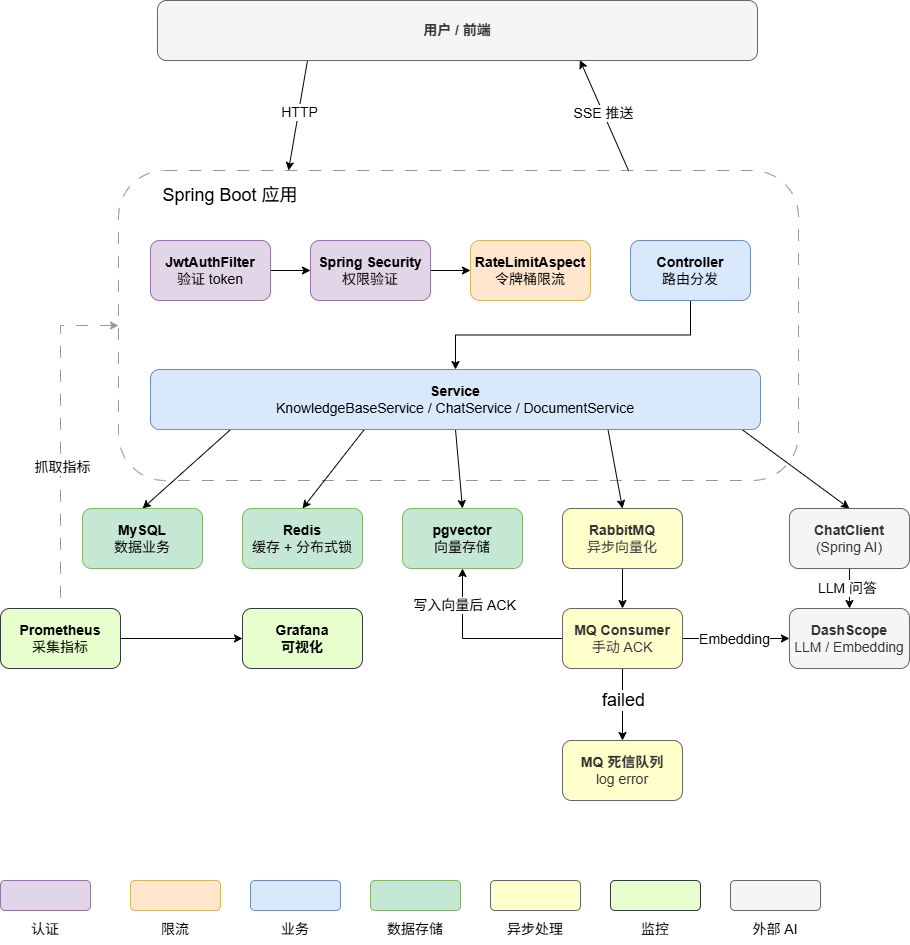

The diagram above was exported from draw.io. Its source (the exported page's mxGraphModel, read from the mxfile embedded in the PNG):
<mxGraphModel dx="2040" dy="1243" grid="1" gridSize="10" guides="1" tooltips="1" connect="1" arrows="1" fold="1" page="1" pageScale="1" pageWidth="850" pageHeight="1100" math="0" shadow="0">
  <root>
    <mxCell id="0" />
    <mxCell id="1" parent="0" />
    <mxCell id="W-Qm5k1ZzHfIk_-qFkm4-4" parent="1" style="rounded=1;whiteSpace=wrap;html=1;fillColor=none;dashed=1;dashPattern=12 12;strokeColor=#999999;" value="" vertex="1">
      <mxGeometry height="310" width="680" x="-52" y="240" as="geometry" />
    </mxCell>
    <mxCell id="W-Qm5k1ZzHfIk_-qFkm4-7" edge="1" parent="1" source="IfMfHgVYIty4ufo1GrjC-1" style="rounded=0;orthogonalLoop=1;jettySize=auto;html=1;exitX=0.25;exitY=1;exitDx=0;exitDy=0;entryX=0.25;entryY=0;entryDx=0;entryDy=0;" target="W-Qm5k1ZzHfIk_-qFkm4-4">
      <mxGeometry relative="1" as="geometry" />
    </mxCell>
    <mxCell id="W-Qm5k1ZzHfIk_-qFkm4-9" connectable="0" parent="W-Qm5k1ZzHfIk_-qFkm4-7" style="edgeLabel;html=1;align=center;verticalAlign=middle;resizable=0;points=[];" value="&lt;font style=&quot;font-size: 14px;&quot;&gt;HTTP&lt;/font&gt;" vertex="1">
      <mxGeometry relative="1" x="-0.0685" as="geometry">
        <mxPoint as="offset" />
      </mxGeometry>
    </mxCell>
    <mxCell id="Ekot9lN4zTEgfTEZeGA2-9" edge="1" parent="1" source="IfMfHgVYIty4ufo1GrjC-1" style="rounded=0;orthogonalLoop=1;jettySize=auto;html=1;exitX=0.704;exitY=0.993;exitDx=0;exitDy=0;entryX=0.75;entryY=0;entryDx=0;entryDy=0;exitPerimeter=0;startArrow=classic;startFill=1;endArrow=none;endFill=0;" target="W-Qm5k1ZzHfIk_-qFkm4-4">
      <mxGeometry relative="1" as="geometry" />
    </mxCell>
    <mxCell id="Ekot9lN4zTEgfTEZeGA2-11" connectable="0" parent="Ekot9lN4zTEgfTEZeGA2-9" style="edgeLabel;html=1;align=center;verticalAlign=middle;resizable=0;points=[];" value="&lt;font style=&quot;font-size: 14px;&quot;&gt;SSE 推送&lt;/font&gt;" vertex="1">
      <mxGeometry relative="1" x="-0.0357" as="geometry">
        <mxPoint as="offset" />
      </mxGeometry>
    </mxCell>
    <mxCell id="IfMfHgVYIty4ufo1GrjC-1" parent="1" style="rounded=1;whiteSpace=wrap;html=1;fillColor=#f5f5f5;fontColor=#333333;strokeColor=#666666;" value="&lt;font style=&quot;font-size: 14px;&quot;&gt;&lt;b&gt;用户 / 前端&lt;/b&gt;&lt;/font&gt;" vertex="1">
      <mxGeometry height="60" width="600" x="-13" y="70" as="geometry" />
    </mxCell>
    <mxCell id="IfMfHgVYIty4ufo1GrjC-18" edge="1" parent="1" source="IfMfHgVYIty4ufo1GrjC-3" style="edgeStyle=orthogonalEdgeStyle;rounded=0;orthogonalLoop=1;jettySize=auto;html=1;" target="IfMfHgVYIty4ufo1GrjC-4" value="">
      <mxGeometry relative="1" as="geometry" />
    </mxCell>
    <mxCell id="IfMfHgVYIty4ufo1GrjC-3" parent="1" style="rounded=1;whiteSpace=wrap;html=1;fillColor=#e1d5e7;strokeColor=#9673a6;" value="&lt;font style=&quot;font-size: 14px;&quot;&gt;&lt;b&gt;JwtAuthFilter&lt;/b&gt;&lt;/font&gt;&lt;div&gt;&lt;span style=&quot;font-size: 14px;&quot;&gt;验证 token&lt;/span&gt;&lt;/div&gt;" vertex="1">
      <mxGeometry height="60" width="120" x="-20" y="310" as="geometry" />
    </mxCell>
    <mxCell id="IfMfHgVYIty4ufo1GrjC-25" edge="1" parent="1" source="IfMfHgVYIty4ufo1GrjC-4" style="edgeStyle=orthogonalEdgeStyle;rounded=0;orthogonalLoop=1;jettySize=auto;html=1;" target="IfMfHgVYIty4ufo1GrjC-24" value="">
      <mxGeometry relative="1" as="geometry" />
    </mxCell>
    <mxCell id="IfMfHgVYIty4ufo1GrjC-4" parent="1" style="rounded=1;whiteSpace=wrap;html=1;fillColor=#e1d5e7;strokeColor=#9673a6;" value="&lt;font style=&quot;font-size: 14px;&quot;&gt;&lt;b&gt;Spring Security&lt;/b&gt;&lt;/font&gt;&lt;div&gt;&lt;font style=&quot;font-size: 14px;&quot;&gt;权限验证&lt;/font&gt;&lt;/div&gt;" vertex="1">
      <mxGeometry height="60" width="120" x="140" y="310" as="geometry" />
    </mxCell>
    <mxCell id="IfMfHgVYIty4ufo1GrjC-33" edge="1" parent="1" source="IfMfHgVYIty4ufo1GrjC-5" style="edgeStyle=orthogonalEdgeStyle;rounded=0;orthogonalLoop=1;jettySize=auto;html=1;exitX=0.5;exitY=1;exitDx=0;exitDy=0;entryX=0.5;entryY=0;entryDx=0;entryDy=0;" target="IfMfHgVYIty4ufo1GrjC-15">
      <mxGeometry relative="1" as="geometry" />
    </mxCell>
    <mxCell id="IfMfHgVYIty4ufo1GrjC-5" parent="1" style="rounded=1;whiteSpace=wrap;html=1;fillColor=#FFFFCC;fontColor=#333333;strokeColor=#666666;" value="&lt;font style=&quot;font-size: 14px;&quot;&gt;&lt;b&gt;RabbitMQ&lt;/b&gt;&lt;/font&gt;&lt;div&gt;&lt;font style=&quot;font-size: 14px;&quot;&gt;异步向量化&lt;/font&gt;&lt;/div&gt;" vertex="1">
      <mxGeometry height="60" width="120" x="392" y="578" as="geometry" />
    </mxCell>
    <mxCell id="IfMfHgVYIty4ufo1GrjC-27" edge="1" parent="1" style="rounded=0;orthogonalLoop=1;jettySize=auto;html=1;exitX=0.25;exitY=1;exitDx=0;exitDy=0;entryX=0.5;entryY=0;entryDx=0;entryDy=0;" target="IfMfHgVYIty4ufo1GrjC-22">
      <mxGeometry relative="1" as="geometry">
        <mxPoint x="92.50000000000068" y="470.0000000000002" as="sourcePoint" />
        <mxPoint y="510" as="targetPoint" />
      </mxGeometry>
    </mxCell>
    <mxCell id="IfMfHgVYIty4ufo1GrjC-28" edge="1" parent="1" source="IfMfHgVYIty4ufo1GrjC-6" style="rounded=0;orthogonalLoop=1;jettySize=auto;html=1;exitX=0.35;exitY=1.006;exitDx=0;exitDy=0;entryX=0.5;entryY=0;entryDx=0;entryDy=0;exitPerimeter=0;" target="IfMfHgVYIty4ufo1GrjC-14">
      <mxGeometry relative="1" as="geometry" />
    </mxCell>
    <mxCell id="IfMfHgVYIty4ufo1GrjC-29" edge="1" parent="1" source="IfMfHgVYIty4ufo1GrjC-6" style="rounded=0;orthogonalLoop=1;jettySize=auto;html=1;exitX=0.5;exitY=1;exitDx=0;exitDy=0;entryX=0.5;entryY=0;entryDx=0;entryDy=0;" target="IfMfHgVYIty4ufo1GrjC-9">
      <mxGeometry relative="1" as="geometry" />
    </mxCell>
    <mxCell id="IfMfHgVYIty4ufo1GrjC-30" edge="1" parent="1" source="IfMfHgVYIty4ufo1GrjC-6" style="rounded=0;orthogonalLoop=1;jettySize=auto;html=1;exitX=0.75;exitY=1;exitDx=0;exitDy=0;entryX=0.5;entryY=0;entryDx=0;entryDy=0;" target="IfMfHgVYIty4ufo1GrjC-5">
      <mxGeometry relative="1" as="geometry" />
    </mxCell>
    <mxCell id="IfMfHgVYIty4ufo1GrjC-31" edge="1" parent="1" style="rounded=0;orthogonalLoop=1;jettySize=auto;html=1;exitX=1;exitY=1;exitDx=0;exitDy=0;entryX=0.5;entryY=0;entryDx=0;entryDy=0;" target="IfMfHgVYIty4ufo1GrjC-8">
      <mxGeometry relative="1" as="geometry">
        <mxPoint x="532" y="470" as="sourcePoint" />
        <mxPoint x="554" y="577.9999999999999" as="targetPoint" />
      </mxGeometry>
    </mxCell>
    <mxCell id="W-Qm5k1ZzHfIk_-qFkm4-5" edge="1" parent="1" source="W-Qm5k1ZzHfIk_-qFkm4-4" style="edgeStyle=orthogonalEdgeStyle;rounded=0;orthogonalLoop=1;jettySize=auto;html=1;exitX=0;exitY=0.5;exitDx=0;exitDy=0;entryX=0.5;entryY=0;entryDx=0;entryDy=0;dashed=1;dashPattern=12 12;strokeColor=light-dark(#999999,#FFFFFF);startArrow=classic;startFill=1;endArrow=none;endFill=0;" target="IfMfHgVYIty4ufo1GrjC-11">
      <mxGeometry relative="1" as="geometry" />
    </mxCell>
    <mxCell id="W-Qm5k1ZzHfIk_-qFkm4-6" connectable="0" parent="W-Qm5k1ZzHfIk_-qFkm4-5" style="edgeLabel;html=1;align=center;verticalAlign=middle;resizable=0;points=[];" value="&lt;font style=&quot;font-size: 14px;&quot;&gt;抓取指标&lt;/font&gt;" vertex="1">
      <mxGeometry relative="1" x="0.1645" y="1" as="geometry">
        <mxPoint as="offset" />
      </mxGeometry>
    </mxCell>
    <mxCell id="IfMfHgVYIty4ufo1GrjC-6" parent="1" style="rounded=1;whiteSpace=wrap;html=1;fillColor=#dae8fc;strokeColor=#6c8ebf;" value="&lt;font style=&quot;font-size: 14px;&quot;&gt;&lt;b&gt;Service&lt;/b&gt;&lt;/font&gt;&lt;div&gt;&lt;span style=&quot;font-size: 14px;&quot;&gt;KnowledgeBaseService / ChatService / DocumentService&lt;/span&gt;&lt;/div&gt;" vertex="1">
      <mxGeometry height="60" width="610" x="-20" y="439" as="geometry" />
    </mxCell>
    <mxCell id="IfMfHgVYIty4ufo1GrjC-20" edge="1" parent="1" source="IfMfHgVYIty4ufo1GrjC-7" style="edgeStyle=orthogonalEdgeStyle;rounded=0;orthogonalLoop=1;jettySize=auto;html=1;exitX=0.5;exitY=1;exitDx=0;exitDy=0;entryX=0.5;entryY=0;entryDx=0;entryDy=0;" target="IfMfHgVYIty4ufo1GrjC-6">
      <mxGeometry relative="1" as="geometry" />
    </mxCell>
    <mxCell id="IfMfHgVYIty4ufo1GrjC-7" parent="1" style="rounded=1;whiteSpace=wrap;html=1;fillColor=#dae8fc;strokeColor=#6c8ebf;" value="&lt;font style=&quot;font-size: 14px;&quot;&gt;&lt;b&gt;Controller&lt;/b&gt;&lt;/font&gt;&lt;div&gt;&lt;font style=&quot;font-size: 14px;&quot;&gt;路由分发&lt;/font&gt;&lt;/div&gt;" vertex="1">
      <mxGeometry height="60" width="120" x="460" y="310" as="geometry" />
    </mxCell>
    <mxCell id="IfMfHgVYIty4ufo1GrjC-34" edge="1" parent="1" source="IfMfHgVYIty4ufo1GrjC-8" style="edgeStyle=orthogonalEdgeStyle;rounded=0;orthogonalLoop=1;jettySize=auto;html=1;exitX=0.5;exitY=1;exitDx=0;exitDy=0;entryX=0.5;entryY=0;entryDx=0;entryDy=0;" target="IfMfHgVYIty4ufo1GrjC-23">
      <mxGeometry relative="1" as="geometry" />
    </mxCell>
    <mxCell id="Ekot9lN4zTEgfTEZeGA2-28" connectable="0" parent="IfMfHgVYIty4ufo1GrjC-34" style="edgeLabel;html=1;align=center;verticalAlign=middle;resizable=0;points=[];" value="&lt;font style=&quot;font-size: 14px;&quot;&gt;LLM 问答&lt;/font&gt;" vertex="1">
      <mxGeometry relative="1" x="-0.0667" y="-2" as="geometry">
        <mxPoint as="offset" />
      </mxGeometry>
    </mxCell>
    <mxCell id="IfMfHgVYIty4ufo1GrjC-8" parent="1" style="rounded=1;whiteSpace=wrap;html=1;fillColor=#f5f5f5;fontColor=#333333;strokeColor=#666666;" value="&lt;font style=&quot;font-size: 14px;&quot;&gt;&lt;b&gt;ChatClient&lt;/b&gt;&lt;/font&gt;&lt;div&gt;&lt;font style=&quot;font-size: 14px;&quot;&gt;(Spring AI)&lt;/font&gt;&lt;/div&gt;" vertex="1">
      <mxGeometry height="60" width="120" x="618.95" y="578" as="geometry" />
    </mxCell>
    <mxCell id="IfMfHgVYIty4ufo1GrjC-9" parent="1" style="rounded=1;whiteSpace=wrap;html=1;fillColor=#C5E8D5;strokeColor=#82b366;" value="&lt;span style=&quot;font-size: 14px;&quot;&gt;&lt;b&gt;pgvector&lt;/b&gt;&lt;/span&gt;&lt;div&gt;&lt;span style=&quot;font-size: 14px;&quot;&gt;向量存储&lt;/span&gt;&lt;/div&gt;" vertex="1">
      <mxGeometry height="60" width="120" x="232" y="578" as="geometry" />
    </mxCell>
    <mxCell id="IfMfHgVYIty4ufo1GrjC-32" edge="1" parent="1" source="IfMfHgVYIty4ufo1GrjC-11" style="edgeStyle=orthogonalEdgeStyle;rounded=0;orthogonalLoop=1;jettySize=auto;html=1;exitX=1;exitY=0.5;exitDx=0;exitDy=0;entryX=0;entryY=0.5;entryDx=0;entryDy=0;" target="IfMfHgVYIty4ufo1GrjC-13">
      <mxGeometry relative="1" as="geometry" />
    </mxCell>
    <mxCell id="IfMfHgVYIty4ufo1GrjC-11" parent="1" style="rounded=1;whiteSpace=wrap;html=1;fillColor=#E6FFCC;strokeColor=#36393d;" value="&lt;font style=&quot;font-size: 14px;&quot;&gt;&lt;b&gt;Prometheus&lt;/b&gt;&lt;/font&gt;&lt;div&gt;&lt;font style=&quot;font-size: 14px;&quot;&gt;采集指标&lt;/font&gt;&lt;/div&gt;" vertex="1">
      <mxGeometry height="60" width="120" x="-170" y="678" as="geometry" />
    </mxCell>
    <mxCell id="IfMfHgVYIty4ufo1GrjC-13" parent="1" style="rounded=1;whiteSpace=wrap;html=1;fillColor=light-dark(#E6FFCC,#203A00);strokeColor=#36393d;" value="&lt;font style=&quot;font-size: 14px;&quot;&gt;&lt;b&gt;Grafana&lt;/b&gt;&lt;/font&gt;&lt;div&gt;&lt;font style=&quot;font-size: 14px;&quot;&gt;&lt;b&gt;可视化&lt;/b&gt;&lt;/font&gt;&lt;/div&gt;" vertex="1">
      <mxGeometry height="60" width="120" x="72" y="678" as="geometry" />
    </mxCell>
    <mxCell id="IfMfHgVYIty4ufo1GrjC-14" parent="1" style="rounded=1;whiteSpace=wrap;html=1;fillColor=#C5E8D5;strokeColor=#82b366;" value="&lt;font style=&quot;font-size: 14px;&quot;&gt;&lt;b&gt;Redis&lt;/b&gt;&lt;/font&gt;&lt;div&gt;&lt;font style=&quot;font-size: 14px;&quot;&gt;缓存 + 分布式锁&lt;/font&gt;&lt;/div&gt;" vertex="1">
      <mxGeometry height="60" width="120" x="72" y="578" as="geometry" />
    </mxCell>
    <mxCell id="W-Qm5k1ZzHfIk_-qFkm4-18" edge="1" parent="1" source="IfMfHgVYIty4ufo1GrjC-15" style="edgeStyle=orthogonalEdgeStyle;rounded=0;orthogonalLoop=1;jettySize=auto;html=1;" target="W-Qm5k1ZzHfIk_-qFkm4-11" value="">
      <mxGeometry relative="1" as="geometry" />
    </mxCell>
    <mxCell id="W-Qm5k1ZzHfIk_-qFkm4-22" connectable="0" parent="W-Qm5k1ZzHfIk_-qFkm4-18" style="edgeLabel;html=1;align=center;verticalAlign=middle;resizable=0;points=[];" value="&lt;font style=&quot;font-size: 18px;&quot;&gt;failed&lt;/font&gt;" vertex="1">
      <mxGeometry relative="1" x="-0.2262" as="geometry">
        <mxPoint y="3" as="offset" />
      </mxGeometry>
    </mxCell>
    <mxCell id="Ekot9lN4zTEgfTEZeGA2-1" edge="1" parent="1" source="IfMfHgVYIty4ufo1GrjC-15" style="edgeStyle=orthogonalEdgeStyle;rounded=0;orthogonalLoop=1;jettySize=auto;html=1;exitX=0;exitY=0.5;exitDx=0;exitDy=0;entryX=0.5;entryY=1;entryDx=0;entryDy=0;" target="IfMfHgVYIty4ufo1GrjC-9">
      <mxGeometry relative="1" as="geometry" />
    </mxCell>
    <mxCell id="Ekot9lN4zTEgfTEZeGA2-3" connectable="0" parent="Ekot9lN4zTEgfTEZeGA2-1" style="edgeLabel;html=1;align=center;verticalAlign=middle;resizable=0;points=[];" value="&lt;font style=&quot;font-size: 14px;&quot;&gt;写入向量后 ACK&lt;/font&gt;" vertex="1">
      <mxGeometry relative="1" x="0.6288" y="-1" as="geometry">
        <mxPoint y="4" as="offset" />
      </mxGeometry>
    </mxCell>
    <mxCell id="Ekot9lN4zTEgfTEZeGA2-12" edge="1" parent="1" source="IfMfHgVYIty4ufo1GrjC-15" style="edgeStyle=orthogonalEdgeStyle;rounded=0;orthogonalLoop=1;jettySize=auto;html=1;" target="IfMfHgVYIty4ufo1GrjC-23" value="">
      <mxGeometry relative="1" as="geometry" />
    </mxCell>
    <mxCell id="Ekot9lN4zTEgfTEZeGA2-13" connectable="0" parent="Ekot9lN4zTEgfTEZeGA2-12" style="edgeLabel;html=1;align=center;verticalAlign=middle;resizable=0;points=[];" value="&lt;font style=&quot;font-size: 14px;&quot;&gt;Embedding&lt;/font&gt;" vertex="1">
      <mxGeometry relative="1" x="-0.0556" as="geometry">
        <mxPoint as="offset" />
      </mxGeometry>
    </mxCell>
    <mxCell id="IfMfHgVYIty4ufo1GrjC-15" parent="1" style="rounded=1;whiteSpace=wrap;html=1;fillColor=#FFFFCC;fontColor=#333333;strokeColor=#666666;" value="&lt;font style=&quot;font-size: 14px;&quot;&gt;&lt;b&gt;MQ Consumer&lt;/b&gt;&lt;/font&gt;&lt;div&gt;&lt;font style=&quot;font-size: 14px;&quot;&gt;手动 ACK&lt;/font&gt;&lt;/div&gt;" vertex="1">
      <mxGeometry height="60" width="120" x="392" y="678" as="geometry" />
    </mxCell>
    <mxCell id="IfMfHgVYIty4ufo1GrjC-22" parent="1" style="rounded=1;whiteSpace=wrap;html=1;fillColor=#C5E8D5;strokeColor=#82b366;" value="&lt;font style=&quot;font-size: 14px;&quot;&gt;&lt;b&gt;MySQL&lt;/b&gt;&lt;/font&gt;&lt;div&gt;&lt;span style=&quot;font-size: 14px;&quot;&gt;数据业务&lt;/span&gt;&lt;/div&gt;" vertex="1">
      <mxGeometry height="60" width="120" x="-88" y="578" as="geometry" />
    </mxCell>
    <mxCell id="IfMfHgVYIty4ufo1GrjC-23" parent="1" style="rounded=1;whiteSpace=wrap;html=1;fillColor=#f5f5f5;fontColor=#333333;strokeColor=#666666;" value="&lt;font style=&quot;font-size: 14px;&quot;&gt;&lt;b&gt;DashScope&lt;/b&gt;&lt;/font&gt;&lt;div&gt;&lt;font style=&quot;font-size: 14px;&quot;&gt;LLM / Embedding&lt;/font&gt;&lt;/div&gt;" vertex="1">
      <mxGeometry height="60" width="120" x="618.95" y="678" as="geometry" />
    </mxCell>
    <mxCell id="IfMfHgVYIty4ufo1GrjC-24" parent="1" style="rounded=1;whiteSpace=wrap;html=1;fillColor=#FFE6CC;strokeColor=#d6b656;" value="&lt;font style=&quot;font-size: 14px;&quot;&gt;&lt;b&gt;RateLimitAspect&lt;/b&gt;&lt;/font&gt;&lt;div&gt;&lt;span style=&quot;font-size: 14px;&quot;&gt;令牌桶限流&lt;/span&gt;&lt;/div&gt;" vertex="1">
      <mxGeometry height="60" width="120" x="300" y="310" as="geometry" />
    </mxCell>
    <mxCell id="W-Qm5k1ZzHfIk_-qFkm4-10" parent="1" style="text;html=1;whiteSpace=wrap;strokeColor=none;fillColor=none;align=center;verticalAlign=middle;rounded=0;" value="&lt;font style=&quot;font-size: 18px; background-color: rgb(255, 255, 255);&quot;&gt;Spring Boot 应用&lt;/font&gt;" vertex="1">
      <mxGeometry height="30" width="160" x="-20" y="250" as="geometry" />
    </mxCell>
    <mxCell id="W-Qm5k1ZzHfIk_-qFkm4-11" parent="1" style="rounded=1;whiteSpace=wrap;html=1;fillColor=#FFFFCC;fontColor=#333333;strokeColor=#666666;" value="&lt;div&gt;&lt;font style=&quot;font-size: 14px;&quot;&gt;&lt;b&gt;MQ 死信队列&lt;/b&gt;&lt;/font&gt;&lt;/div&gt;&lt;div&gt;&lt;span style=&quot;font-size: 14px;&quot;&gt;log error&lt;/span&gt;&lt;/div&gt;" vertex="1">
      <mxGeometry height="60" width="120" x="392" y="810" as="geometry" />
    </mxCell>
    <mxCell id="Ekot9lN4zTEgfTEZeGA2-14" parent="1" style="rounded=1;whiteSpace=wrap;html=1;fillColor=#f5f5f5;fontColor=#333333;strokeColor=#666666;" value="" vertex="1">
      <mxGeometry height="30" width="90" x="560" y="950" as="geometry" />
    </mxCell>
    <mxCell id="Ekot9lN4zTEgfTEZeGA2-15" parent="1" style="rounded=1;whiteSpace=wrap;html=1;fillColor=#e1d5e7;strokeColor=#9673a6;" value="" vertex="1">
      <mxGeometry height="30" width="90" x="-170" y="950" as="geometry" />
    </mxCell>
    <mxCell id="Ekot9lN4zTEgfTEZeGA2-16" parent="1" style="rounded=1;whiteSpace=wrap;html=1;fillColor=#FFE6CC;strokeColor=#d6b656;" value="" vertex="1">
      <mxGeometry height="30" width="90" x="-40" y="950" as="geometry" />
    </mxCell>
    <mxCell id="Ekot9lN4zTEgfTEZeGA2-17" parent="1" style="rounded=1;whiteSpace=wrap;html=1;fillColor=#dae8fc;strokeColor=#6c8ebf;" value="" vertex="1">
      <mxGeometry height="30" width="90" x="80" y="950" as="geometry" />
    </mxCell>
    <mxCell id="Ekot9lN4zTEgfTEZeGA2-18" parent="1" style="rounded=1;whiteSpace=wrap;html=1;fillColor=#C5E8D5;strokeColor=#82b366;" value="" vertex="1">
      <mxGeometry height="30" width="90" x="200" y="950" as="geometry" />
    </mxCell>
    <mxCell id="Ekot9lN4zTEgfTEZeGA2-19" parent="1" style="rounded=1;whiteSpace=wrap;html=1;fillColor=light-dark(#E6FFCC,#203A00);strokeColor=#36393d;" value="" vertex="1">
      <mxGeometry height="30" width="90" x="440" y="950" as="geometry" />
    </mxCell>
    <mxCell id="Ekot9lN4zTEgfTEZeGA2-20" parent="1" style="rounded=1;whiteSpace=wrap;html=1;fillColor=#FFFFCC;fontColor=#333333;strokeColor=#666666;" value="" vertex="1">
      <mxGeometry height="30" width="90" x="320" y="950" as="geometry" />
    </mxCell>
    <mxCell id="Ekot9lN4zTEgfTEZeGA2-21" parent="1" style="text;html=1;whiteSpace=wrap;strokeColor=none;fillColor=none;align=center;verticalAlign=middle;rounded=0;" value="&lt;font style=&quot;font-size: 14px; background-color: rgb(255, 255, 255);&quot;&gt;认证&lt;/font&gt;" vertex="1">
      <mxGeometry height="30" width="60" x="-155" y="984" as="geometry" />
    </mxCell>
    <mxCell id="Ekot9lN4zTEgfTEZeGA2-22" parent="1" style="text;html=1;whiteSpace=wrap;strokeColor=none;fillColor=none;align=center;verticalAlign=middle;rounded=0;" value="&lt;span style=&quot;background-color: rgb(255, 255, 255);&quot;&gt;&lt;font style=&quot;font-size: 14px;&quot;&gt;限流&lt;/font&gt;&lt;span style=&quot;color: rgba(0, 0, 0, 0); font-family: monospace; font-size: 0px; text-align: start; white-space: nowrap;&quot;&gt;%3CmxGraphModel%3E%3Croot%3E%3CmxCell%20id%3D%220%22%2F%3E%3CmxCell%20id%3D%221%22%20parent%3D%220%22%2F%3E%3CmxCell%20id%3D%222%22%20parent%3D%221%22%20style%3D%22text%3Bhtml%3D1%3BwhiteSpace%3Dwrap%3BstrokeColor%3Dnone%3BfillColor%3Dnone%3Balign%3Dcenter%3BverticalAlign%3Dmiddle%3Brounded%3D0%3B%22%20value%3D%22%26lt%3Bfont%20style%3D%26quot%3Bfont-size%3A%2014px%3B%26quot%3B%26gt%3B%E8%AE%A4%E8%AF%81%26lt%3B%2Ffont%26gt%3B%22%20vertex%3D%221%22%3E%3CmxGeometry%20height%3D%2230%22%20width%3D%2260%22%20x%3D%22-155%22%20y%3D%22984%22%20as%3D%22geometry%22%2F%3E%3C%2FmxCell%3E%3C%2Froot%3E%3C%2FmxGraphModel%3E&lt;/span&gt;&lt;/span&gt;" vertex="1">
      <mxGeometry height="30" width="60" x="-25" y="984" as="geometry" />
    </mxCell>
    <mxCell id="Ekot9lN4zTEgfTEZeGA2-23" parent="1" style="text;html=1;whiteSpace=wrap;strokeColor=none;fillColor=none;align=center;verticalAlign=middle;rounded=0;" value="&lt;font style=&quot;font-size: 14px; background-color: rgb(255, 255, 255);&quot;&gt;业务&lt;/font&gt;" vertex="1">
      <mxGeometry height="30" width="60" x="95" y="984" as="geometry" />
    </mxCell>
    <mxCell id="Ekot9lN4zTEgfTEZeGA2-24" parent="1" style="text;html=1;whiteSpace=wrap;strokeColor=none;fillColor=none;align=center;verticalAlign=middle;rounded=0;" value="&lt;font style=&quot;font-size: 14px; background-color: rgb(255, 255, 255);&quot;&gt;数据存储&lt;/font&gt;" vertex="1">
      <mxGeometry height="30" width="60" x="215" y="984" as="geometry" />
    </mxCell>
    <mxCell id="Ekot9lN4zTEgfTEZeGA2-25" parent="1" style="text;html=1;whiteSpace=wrap;strokeColor=none;fillColor=none;align=center;verticalAlign=middle;rounded=0;" value="&lt;font style=&quot;font-size: 14px; background-color: rgb(255, 255, 255);&quot;&gt;异步处理&lt;/font&gt;" vertex="1">
      <mxGeometry height="30" width="60" x="335" y="984" as="geometry" />
    </mxCell>
    <mxCell id="Ekot9lN4zTEgfTEZeGA2-26" parent="1" style="text;html=1;whiteSpace=wrap;strokeColor=none;fillColor=none;align=center;verticalAlign=middle;rounded=0;" value="&lt;font style=&quot;font-size: 14px; background-color: rgb(255, 255, 255);&quot;&gt;监控&lt;/font&gt;" vertex="1">
      <mxGeometry height="30" width="60" x="455" y="984" as="geometry" />
    </mxCell>
    <mxCell id="Ekot9lN4zTEgfTEZeGA2-27" parent="1" style="text;html=1;whiteSpace=wrap;strokeColor=none;fillColor=none;align=center;verticalAlign=middle;rounded=0;" value="&lt;font style=&quot;font-size: 14px; background-color: rgb(255, 255, 255);&quot;&gt;外部 AI&lt;/font&gt;" vertex="1">
      <mxGeometry height="30" width="60" x="575" y="984" as="geometry" />
    </mxCell>
  </root>
</mxGraphModel>